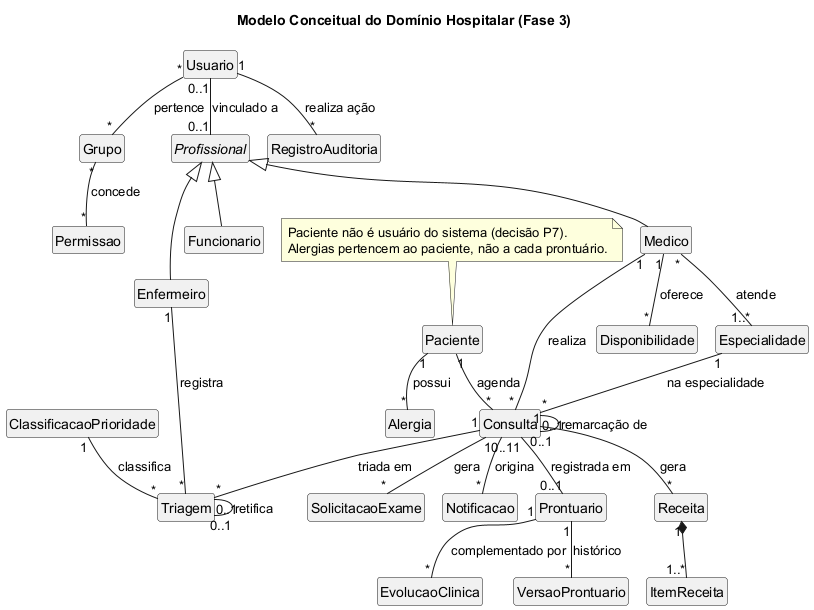

The diagram above was rendered by PlantUML. Its source (embedded in the PNG):
@startuml Modelo_Conceitual
!pragma layout smetana
title Modelo Conceitual do Domínio Hospitalar (Fase 3)

hide circle
hide empty members
skinparam classAttributeIconSize 0

class Usuario
class Grupo
class Permissao
class Paciente
class Alergia
abstract class Profissional
class Medico
class Enfermeiro
class Funcionario
class Especialidade
class Disponibilidade
class Consulta
class Triagem
class ClassificacaoPrioridade
class Prontuario
class VersaoProntuario
class EvolucaoClinica
class Receita
class ItemReceita
class SolicitacaoExame
class RegistroAuditoria
class Notificacao

Usuario "*" -- "*" Grupo : pertence
Grupo "*" -- "*" Permissao : concede
Usuario "0..1" -- "0..1" Profissional : vinculado a

Profissional <|-- Medico
Profissional <|-- Enfermeiro
Profissional <|-- Funcionario

Medico "*" -- "1..*" Especialidade : atende
Medico "1" -- "*" Disponibilidade : oferece

Paciente "1" -- "*" Alergia : possui
Paciente "1" -- "*" Consulta : agenda
Medico "1" -- "*" Consulta : realiza
Especialidade "1" -- "*" Consulta : na especialidade
Consulta "0..1" -- "0..1" Consulta : remarcação de

Consulta "1" -- "*" Triagem : triada em
Enfermeiro "1" -- "*" Triagem : registra
ClassificacaoPrioridade "1" -- "*" Triagem : classifica
Triagem "0..1" -- "0..1" Triagem : retifica

Consulta "1" -- "0..1" Prontuario : registrada em
Prontuario "1" -- "*" VersaoProntuario : histórico
Prontuario "1" -- "*" EvolucaoClinica : complementado por
Consulta "1" -- "*" Receita : gera
Receita "1" *-- "1..*" ItemReceita
Consulta "1" -- "*" SolicitacaoExame : gera

Usuario "1" -- "*" RegistroAuditoria : realiza ação
Consulta "0..1" -- "*" Notificacao : origina

note "Paciente não é usuário do sistema (decisão P7).\nAlergias pertencem ao paciente, não a cada prontuário." as N1
N1 .. Paciente
@enduml